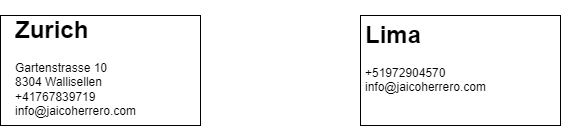

The diagram above was exported from draw.io. Its source (the exported page's mxGraphModel, read from the mxfile embedded in the PNG):
<mxGraphModel dx="1022" dy="369" grid="0" gridSize="10" guides="1" tooltips="1" connect="1" arrows="1" fold="1" page="1" pageScale="1" pageWidth="1169" pageHeight="827" math="0" shadow="0">
  <root>
    <mxCell id="0" />
    <mxCell id="1" parent="0" />
    <mxCell id="6vmYOAQLfJ5zabIPT3-x-1" value="&lt;h1&gt;Zurich&lt;/h1&gt;&lt;p&gt;Gartenstrasse 10&lt;br&gt;8304 Wallisellen&lt;br&gt;+41767839719&lt;br&gt;info@jaicoherrero.com&lt;/p&gt;" style="text;html=1;strokeColor=none;fillColor=none;spacing=5;spacingTop=-20;whiteSpace=wrap;overflow=hidden;rounded=0;" vertex="1" parent="1">
      <mxGeometry x="130" y="130" width="190" height="120" as="geometry" />
    </mxCell>
    <mxCell id="6vmYOAQLfJ5zabIPT3-x-3" value="" style="rounded=0;whiteSpace=wrap;html=1;fillColor=none;" vertex="1" parent="1">
      <mxGeometry x="120" y="135" width="200" height="110" as="geometry" />
    </mxCell>
    <mxCell id="6vmYOAQLfJ5zabIPT3-x-5" value="" style="rounded=0;whiteSpace=wrap;html=1;fillColor=none;" vertex="1" parent="1">
      <mxGeometry x="480" y="135" width="200" height="110" as="geometry" />
    </mxCell>
    <mxCell id="6vmYOAQLfJ5zabIPT3-x-6" value="&lt;h1&gt;Lima&lt;/h1&gt;&lt;p&gt;+51972904570&lt;br&gt;info@jaicoherrero.com&lt;/p&gt;" style="text;html=1;strokeColor=none;fillColor=none;spacing=5;spacingTop=-20;whiteSpace=wrap;overflow=hidden;rounded=0;" vertex="1" parent="1">
      <mxGeometry x="480" y="135" width="190" height="120" as="geometry" />
    </mxCell>
  </root>
</mxGraphModel>